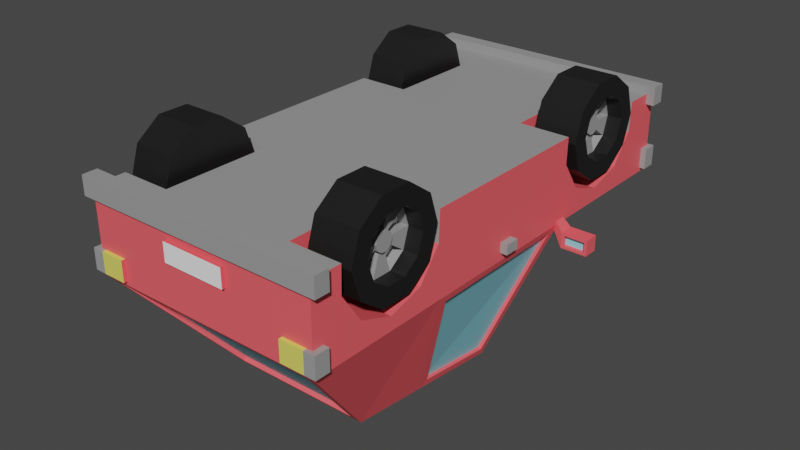 # Source: 10MinuteCars.blend  (saved by Blender 3.0.42; exported with 4.5.12 LTS)
import bpy
from mathutils import Matrix  # noqa: F401  (used for matrix-valued properties, if any)

bpy.ops.wm.read_factory_settings(use_empty=True)
scene = bpy.context.scene
scene.name = 'Scene'

# ---- collections
col_collection = bpy.data.collections.new('Collection'); scene.collection.children.link(col_collection)

# ---- materials (node trees are filled in below, after node groups)
mat_red = bpy.data.materials.new('red')
mat_red.use_transparent_shadow = False
mat_blue = bpy.data.materials.new('blue')
mat_blue.use_transparent_shadow = False
mat_yellow = bpy.data.materials.new('yellow')
mat_yellow.use_transparent_shadow = False
mat_dark_gray = bpy.data.materials.new('dark_gray')
mat_dark_gray.use_transparent_shadow = False
mat_black = bpy.data.materials.new('black')
mat_black.use_transparent_shadow = False
mat_light_gray = bpy.data.materials.new('light_gray')
mat_light_gray.use_transparent_shadow = False
mat_white = bpy.data.materials.new('white')
mat_white.use_transparent_shadow = False

# ---- material node trees
mat_red.use_nodes = True; mat_red.node_tree.nodes.clear()
_N = mat_red.node_tree.nodes; _L = mat_red.node_tree.links
n0 = _N.new('ShaderNodeBsdfPrincipled'); n0.name = 'Principled BSDF'; n0.location = (10, 300)
n0.distribution = 'GGX'
n0.subsurface_method = 'RANDOM_WALK_SKIN'
n0.inputs[0].default_value = (1.0, 0.1144, 0.1329, 1.0)
n0.inputs[3].default_value = 1.45
n0.inputs[11].default_value = 1.245
n0.inputs[13].default_value = 0.5317
n0.inputs[27].default_value = (0.0, 0.0, 0.0, 1.0)
n0.inputs[28].default_value = 1.0
n1 = _N.new('ShaderNodeOutputMaterial'); n1.name = 'Material Output'; n1.location = (300, 300)
_L.new(n0.outputs[0], n1.inputs[0])
n1.is_active_output = True
mat_blue.use_nodes = True; mat_blue.node_tree.nodes.clear()
_N = mat_blue.node_tree.nodes; _L = mat_blue.node_tree.links
n0 = _N.new('ShaderNodeBsdfPrincipled'); n0.name = 'Principled BSDF'; n0.location = (10, 300)
n0.distribution = 'GGX'
n0.subsurface_method = 'RANDOM_WALK_SKIN'
n0.inputs[0].default_value = (0.2623, 0.6867, 0.7991, 1.0)
n0.inputs[3].default_value = 1.45
n0.inputs[27].default_value = (0.0, 0.0, 0.0, 1.0)
n0.inputs[28].default_value = 1.0
n1 = _N.new('ShaderNodeOutputMaterial'); n1.name = 'Material Output'; n1.location = (300, 300)
_L.new(n0.outputs[0], n1.inputs[0])
n1.is_active_output = True
mat_yellow.use_nodes = True; mat_yellow.node_tree.nodes.clear()
_N = mat_yellow.node_tree.nodes; _L = mat_yellow.node_tree.links
n0 = _N.new('ShaderNodeBsdfPrincipled'); n0.name = 'Principled BSDF'; n0.location = (10, 300)
n0.distribution = 'GGX'
n0.subsurface_method = 'RANDOM_WALK_SKIN'
n0.inputs[0].default_value = (0.8, 0.7454, 0.133, 1.0)
n0.inputs[3].default_value = 1.45
n0.inputs[27].default_value = (0.0, 0.0, 0.0, 1.0)
n0.inputs[28].default_value = 1.0
n1 = _N.new('ShaderNodeOutputMaterial'); n1.name = 'Material Output'; n1.location = (300, 300)
_L.new(n0.outputs[0], n1.inputs[0])
n1.is_active_output = True
mat_dark_gray.use_nodes = True; mat_dark_gray.node_tree.nodes.clear()
_N = mat_dark_gray.node_tree.nodes; _L = mat_dark_gray.node_tree.links
n0 = _N.new('ShaderNodeBsdfPrincipled'); n0.name = 'Principled BSDF'; n0.location = (10, 300)
n0.distribution = 'GGX'
n0.subsurface_method = 'RANDOM_WALK_SKIN'
n0.inputs[0].default_value = (0.3278, 0.3278, 0.3278, 1.0)
n0.inputs[3].default_value = 1.45
n0.inputs[27].default_value = (0.0, 0.0, 0.0, 1.0)
n0.inputs[28].default_value = 1.0
n1 = _N.new('ShaderNodeOutputMaterial'); n1.name = 'Material Output'; n1.location = (300, 300)
_L.new(n0.outputs[0], n1.inputs[0])
n1.is_active_output = True
mat_black.use_nodes = True; mat_black.node_tree.nodes.clear()
_N = mat_black.node_tree.nodes; _L = mat_black.node_tree.links
n0 = _N.new('ShaderNodeBsdfPrincipled'); n0.name = 'Principled BSDF'; n0.location = (10, 300)
n0.distribution = 'GGX'
n0.subsurface_method = 'RANDOM_WALK_SKIN'
n0.inputs[0].default_value = (0.009134, 0.009134, 0.009134, 1.0)
n0.inputs[3].default_value = 1.45
n0.inputs[27].default_value = (0.0, 0.0, 0.0, 1.0)
n0.inputs[28].default_value = 1.0
n1 = _N.new('ShaderNodeOutputMaterial'); n1.name = 'Material Output'; n1.location = (300, 300)
_L.new(n0.outputs[0], n1.inputs[0])
n1.is_active_output = True
mat_light_gray.use_nodes = True; mat_light_gray.node_tree.nodes.clear()
_N = mat_light_gray.node_tree.nodes; _L = mat_light_gray.node_tree.links
n0 = _N.new('ShaderNodeBsdfPrincipled'); n0.name = 'Principled BSDF'; n0.location = (10, 300)
n0.distribution = 'GGX'
n0.subsurface_method = 'RANDOM_WALK_SKIN'
n0.inputs[0].default_value = (1.0, 1.0, 1.0, 1.0)
n0.inputs[3].default_value = 1.45
n0.inputs[27].default_value = (0.0, 0.0, 0.0, 1.0)
n0.inputs[28].default_value = 1.0
n1 = _N.new('ShaderNodeOutputMaterial'); n1.name = 'Material Output'; n1.location = (300, 300)
_L.new(n0.outputs[0], n1.inputs[0])
n1.is_active_output = True
mat_white.use_nodes = True; mat_white.node_tree.nodes.clear()
_N = mat_white.node_tree.nodes; _L = mat_white.node_tree.links
n0 = _N.new('ShaderNodeBsdfPrincipled'); n0.name = 'Principled BSDF'; n0.location = (10, 300)
n0.distribution = 'GGX'
n0.subsurface_method = 'RANDOM_WALK_SKIN'
n0.inputs[0].default_value = (1.0, 1.0, 1.0, 1.0)
n0.inputs[3].default_value = 1.45
n0.inputs[27].default_value = (0.0, 0.0, 0.0, 1.0)
n0.inputs[28].default_value = 1.0
n1 = _N.new('ShaderNodeOutputMaterial'); n1.name = 'Material Output'; n1.location = (300, 300)
_L.new(n0.outputs[0], n1.inputs[0])
n1.is_active_output = True

# ---- world
world_world = bpy.data.worlds.new('World'); scene.world = world_world
world_world.use_nodes = True; world_world.node_tree.nodes.clear()
_N = world_world.node_tree.nodes; _L = world_world.node_tree.links
n0 = _N.new('ShaderNodeOutputWorld'); n0.name = 'World Output'; n0.location = (300, 300)
n1 = _N.new('ShaderNodeBackground'); n1.name = 'Background'; n1.location = (10, 300)
n1.inputs[0].default_value = (0.05088, 0.05088, 0.05088, 1.0)
_L.new(n1.outputs[0], n0.inputs[0])
n0.is_active_output = True
world_world.color = (0.05088, 0.05088, 0.05088)
world_world.use_sun_shadow = False
world_world.sun_shadow_jitter_overblur = 0.0

# ---- meshes
me_cube = bpy.data.meshes.new('Cube')
me_cube.from_pydata([(0.5711, -1.653, 0.5667), (0.5711, -1.466, 0.8053), (0.5711, -1.175, 0.8888), (0.5711, -0.8906, 0.7852), (0.5711, -0.7213, 0.5342), (0.5711, 0.81, 0.5667), (0.5711, 0.9965, 0.8053), (0.5711, 1.288, 0.8888), (0.5711, 1.572, 0.7852), (0.5711, 1.741, 0.5342), (0.901, 1.953, 1.056), (1.0, 2.0, 0.3151), (1.0, -2.0, 1.0), (1.0, -2.0, 0.3151), (0.0, 0.4867, 2.069), (0.8987, -0.6449, 1.07), (0.542, 1.2, 1.941), (0.5433, -0.3272, 2.086), (1.0, 1.741, 0.5342), (1.0, 1.572, 0.7852), (0.5711, 1.734, 0.3151), (1.0, 1.734, 0.3151), (1.0, 1.288, 0.8888), (1.0, 0.9965, 0.8053), (1.0, 0.81, 0.5667), (0.5711, 0.8012, 0.3151), (1.0, 0.8012, 0.3151), (0.5711, -0.7289, 0.3151), (1.0, -0.7289, 0.3151), (1.0, -0.8906, 0.7852), (1.0, -0.7213, 0.5342), (1.0, -1.175, 0.8888), (1.0, -1.661, 0.3151), (0.5711, -1.661, 0.3151), (1.0, -1.466, 0.8053), (1.0, -1.653, 0.5667), (0.0, 2.0, 0.3151), (0.0, -2.0, 1.0), (0.0, -2.0, 0.3151), (0.0, 1.953, 1.056), (0.5959, 0.4867, 2.069), (0.0, -0.6449, 1.07), (0.0, 1.2, 1.941), (0.0, -0.3272, 2.086), (1.067, -2.026, 0.4043), (1.067, -2.026, 0.2466), (0.0, -2.026, 0.4043), (0.0, -2.026, 0.2466), (0.2697, -2.026, 0.6354), (0.2697, -2.026, 0.4778), (0.0, -2.026, 0.6354), (0.0, -2.026, 0.4778), (1.047, -2.026, 0.9653), (1.047, -2.026, 0.7909), (0.7482, -2.026, 0.9653), (0.7482, -2.026, 0.7909), (1.284, -0.7463, 1.169), (1.284, -0.7463, 1.039), (1.063, -0.7463, 1.169), (1.063, -0.7463, 1.039), (1.06, -0.02706, 0.934), (1.06, -0.02706, 0.8502), (0.9756, -0.02706, 0.934), (0.9756, -0.02706, 0.8502), (1.067, -1.901, 0.4043), (1.067, -1.901, 0.2466), (0.0, -1.901, 0.2466), (0.0, -1.901, 0.4043), (0.2697, -1.901, 0.6354), (0.2697, -1.901, 0.4778), (0.0, -1.901, 0.4778), (0.0, -1.901, 0.6354), (1.047, -1.901, 0.9653), (1.047, -1.901, 0.7909), (0.7482, -1.901, 0.7909), (0.7482, -1.901, 0.9653), (1.263, -0.6213, 1.147), (1.263, -0.6213, 1.061), (1.084, -0.6213, 1.061), (1.084, -0.6213, 1.147), (1.06, 0.09794, 0.934), (1.06, 0.09794, 0.8502), (0.9756, 0.09794, 0.8502), (0.9756, 0.09794, 0.934), (0.9521, -2.026, 0.7909), (0.9521, -2.026, 0.9653), (0.9521, -1.901, 0.7909), (0.9521, -1.901, 0.9653), (1.284, -0.6213, 1.169), (1.284, -0.6213, 1.039), (1.063, -0.6213, 1.039), (1.063, -0.6213, 1.169), (1.263, -0.6539, 1.147), (1.263, -0.6539, 1.061), (1.084, -0.6539, 1.061), (1.084, -0.6539, 1.147), (0.9509, -0.721, 0.9141), (0.9509, -0.721, 0.9912), (0.9509, -0.6465, 0.9141), (0.9509, -0.6465, 0.9912), (1.067, 1.907, 0.4043), (1.067, 1.907, 0.2466), (0.0, 1.907, 0.4043), (0.0, 1.907, 0.2466), (0.2697, 1.907, 0.6354), (0.2697, 1.907, 0.4778), (0.0, 1.907, 0.6354), (0.0, 1.907, 0.4778), (1.047, 1.907, 0.9653), (1.047, 1.907, 0.7909), (0.7482, 1.907, 0.9653), (0.7482, 1.907, 0.7909), (1.067, 2.032, 0.4043), (1.067, 2.032, 0.2466), (0.0, 2.032, 0.2466), (0.0, 2.032, 0.4043), (0.2697, 2.032, 0.6354), (0.2697, 2.032, 0.4778), (0.0, 2.032, 0.4778), (0.0, 2.032, 0.6354), (1.047, 2.032, 0.9653), (1.047, 2.032, 0.7909), (0.7482, 2.032, 0.7909), (0.7482, 2.032, 0.9653), (0.9521, 1.907, 0.7909), (0.9521, 1.907, 0.9653), (0.9521, 2.032, 0.7909), (0.9521, 2.032, 0.9653), (0.6583, -0.7945, 0.3921), (1.021, -0.9425, 0.3921), (0.6583, -0.8734, 0.1495), (1.021, -0.993, 0.2365), (0.6583, -1.08, -0.000385), (1.021, -1.125, 0.1403), (0.6583, -1.335, -0.000385), (1.021, -1.289, 0.1403), (0.6583, -1.541, 0.1495), (1.021, -1.421, 0.2365), (0.6583, -1.62, 0.3921), (1.021, -1.472, 0.3921), (0.6583, -1.541, 0.6347), (1.021, -1.421, 0.5478), (0.6583, -1.335, 0.7846), (1.021, -1.289, 0.644), (0.6583, -1.08, 0.7846), (1.021, -1.125, 0.644), (0.6583, -0.8734, 0.6347), (1.021, -0.993, 0.5478), (1.021, -0.8734, 0.1495), (1.021, -0.7945, 0.3921), (1.021, -1.08, -0.0003851), (1.021, -1.335, -0.0003851), (1.021, -1.541, 0.1495), (1.021, -1.62, 0.3921), (1.021, -1.541, 0.6347), (1.021, -1.335, 0.7846), (1.021, -1.08, 0.7846), (1.021, -0.8734, 0.6347), (0.8983, -1.145, 0.3466), (0.8983, -1.13, 0.3921), (0.8983, -1.183, 0.3184), (0.8983, -1.231, 0.3184), (0.8983, -1.27, 0.3466), (0.8983, -1.285, 0.3921), (0.8983, -1.27, 0.4377), (0.8983, -1.231, 0.4659), (0.8983, -1.183, 0.4659), (0.8983, -1.145, 0.4377), (0.8983, -0.993, 0.2365), (0.8983, -0.9425, 0.3921), (0.8983, -1.125, 0.1403), (0.8983, -1.289, 0.1403), (0.8983, -1.421, 0.2365), (0.8983, -1.472, 0.3921), (0.8983, -1.421, 0.5478), (0.8983, -1.289, 0.644), (0.8983, -1.125, 0.644), (0.8983, -0.993, 0.5478), (0.9224, -1.145, 0.3466), (0.9224, -1.13, 0.3921), (0.9224, -1.183, 0.3184), (0.9224, -1.231, 0.3184), (0.9224, -1.27, 0.3466), (0.9224, -1.285, 0.3921), (0.9224, -1.27, 0.4377), (0.9224, -1.231, 0.4659), (0.9224, -1.183, 0.4659), (0.9224, -1.145, 0.4377), (0.8125, -0.993, 0.2365), (0.8125, -0.9425, 0.3921), (0.8125, -1.289, 0.1403), (0.8125, -1.125, 0.1403), (0.8125, -1.472, 0.3921), (0.8125, -1.421, 0.2365), (0.8125, -1.289, 0.644), (0.8125, -1.421, 0.5478), (0.8125, -0.993, 0.5478), (0.8125, -1.125, 0.644), (0.8125, -1.145, 0.3466), (0.8125, -1.13, 0.3921), (0.8125, -1.231, 0.3184), (0.8125, -1.183, 0.3184), (0.8125, -1.285, 0.3921), (0.8125, -1.27, 0.3466), (0.8125, -1.231, 0.4659), (0.8125, -1.27, 0.4377), (0.8125, -1.145, 0.4377), (0.8125, -1.183, 0.4659), (0.6583, 1.674, 0.3921), (1.021, 1.526, 0.3921), (0.6583, 1.595, 0.1495), (1.021, 1.475, 0.2365), (0.6583, 1.389, -0.000385), (1.021, 1.343, 0.1403), (0.6583, 1.133, -0.000385), (1.021, 1.179, 0.1403), (0.6583, 0.9271, 0.1495), (1.021, 1.047, 0.2365), (0.6583, 0.8483, 0.3921), (1.021, 0.9962, 0.3921), (0.6583, 0.9271, 0.6347), (1.021, 1.047, 0.5478), (0.6583, 1.133, 0.7846), (1.021, 1.179, 0.644), (0.6583, 1.389, 0.7846), (1.021, 1.343, 0.644), (0.6583, 1.595, 0.6347), (1.021, 1.475, 0.5478), (1.021, 1.595, 0.1495), (1.021, 1.674, 0.3921), (1.021, 1.389, -0.0003851), (1.021, 1.133, -0.0003851), (1.021, 0.9271, 0.1495), (1.021, 0.8483, 0.3921), (1.021, 0.9271, 0.6347), (1.021, 1.133, 0.7846), (1.021, 1.389, 0.7846), (1.021, 1.595, 0.6347), (0.8983, 1.324, 0.3466), (0.8983, 1.339, 0.3921), (0.8983, 1.285, 0.3184), (0.8983, 1.237, 0.3184), (0.8983, 1.198, 0.3466), (0.8983, 1.183, 0.3921), (0.8983, 1.198, 0.4377), (0.8983, 1.237, 0.4659), (0.8983, 1.285, 0.4659), (0.8983, 1.324, 0.4377), (0.8983, 1.475, 0.2365), (0.8983, 1.526, 0.3921), (0.8983, 1.343, 0.1403), (0.8983, 1.179, 0.1403), (0.8983, 1.047, 0.2365), (0.8983, 0.9962, 0.3921), (0.8983, 1.047, 0.5478), (0.8983, 1.179, 0.644), (0.8983, 1.343, 0.644), (0.8983, 1.475, 0.5478), (0.9224, 1.324, 0.3466), (0.9224, 1.339, 0.3921), (0.9224, 1.285, 0.3184), (0.9224, 1.237, 0.3184), (0.9224, 1.198, 0.3466), (0.9224, 1.183, 0.3921), (0.9224, 1.198, 0.4377), (0.9224, 1.237, 0.4659), (0.9224, 1.285, 0.4659), (0.9224, 1.324, 0.4377), (0.8125, 1.475, 0.2365), (0.8125, 1.526, 0.3921), (0.8125, 1.179, 0.1403), (0.8125, 1.343, 0.1403), (0.8125, 0.9962, 0.3921), (0.8125, 1.047, 0.2365), (0.8125, 1.179, 0.644), (0.8125, 1.047, 0.5478), (0.8125, 1.475, 0.5478), (0.8125, 1.343, 0.644), (0.8125, 1.324, 0.3466), (0.8125, 1.339, 0.3921), (0.8125, 1.237, 0.3184), (0.8125, 1.285, 0.3184), (0.8125, 1.183, 0.3921), (0.8125, 1.198, 0.3466), (0.8125, 1.237, 0.4659), (0.8125, 1.198, 0.4377), (0.8125, 1.324, 0.4377), (0.8125, 1.285, 0.4659), (1.0, 0.7822, 1.0), (0.0, 2.0, 1.0), (1.0, 2.0, 1.0), (0.0, -0.6667, 1.0), (1.0, -0.6667, 1.0), (0.0, 1.152, 1.997), (0.5959, 1.152, 1.997), (0.0, -0.3054, 2.155), (0.5959, -0.3054, 2.155), (0.0, 1.925, 1.032), (0.0, 1.172, 1.918), (0.0, -0.6097, 1.059), (0.0, -0.292, 2.075), (0.901, 1.925, 1.032), (0.8987, -0.6097, 1.059), (0.542, 1.172, 1.918), (0.5433, -0.292, 2.075), (0.9751, -0.5737, 1.065), (0.9774, 0.6925, 1.066), (0.6185, 0.4315, 2.009), (0.6208, -0.2551, 2.085), (0.9513, 0.6921, 1.056), (0.9491, -0.5741, 1.055), (0.5948, -0.2554, 2.075), (0.5924, 0.4311, 2.0)], [], [(7, 8, 19, 22), (6, 7, 22, 23), (5, 6, 23, 24), (0, 1, 34, 35), (1, 2, 31, 34), (9, 20, 21, 18), (2, 3, 29, 31), (3, 4, 30, 29), (8, 9, 18, 19), (4, 27, 28, 30), (36, 11, 21, 20, 25, 26, 28, 27, 33, 32, 13, 38), (11, 290, 288, 292, 12, 13, 32, 35, 34, 31, 29, 30, 28, 26, 24, 23, 22, 19, 18, 21), (36, 289, 290, 11), (42, 16, 303, 298), (288, 290, 294, 40), (25, 5, 24, 26), (33, 0, 35, 32), (20, 9, 8, 7, 6, 5, 25), (27, 4, 3, 2, 1, 0, 33), (40, 14, 295, 296), (15, 17, 304, 302), (294, 293, 14, 40), (292, 291, 37, 12), (13, 12, 37, 38), (45, 47, 46, 44), (49, 51, 50, 48), (84, 55, 54, 85), (57, 59, 58, 56), (61, 63, 62, 60), (65, 64, 67, 66), (69, 68, 71, 70), (86, 87, 75, 74), (76, 79, 95, 92), (81, 80, 83, 82), (49, 48, 68, 69), (62, 63, 82, 83), (57, 56, 88, 89), (51, 49, 69, 70), (59, 57, 89, 90), (48, 50, 71, 68), (56, 58, 91, 88), (50, 51, 70, 71), (45, 44, 64, 65), (58, 59, 96, 97), (53, 52, 72, 73), (47, 45, 65, 66), (61, 60, 80, 81), (84, 53, 73, 86), (44, 46, 67, 64), (63, 61, 81, 82), (85, 54, 75, 87), (46, 47, 66, 67), (60, 62, 83, 80), (54, 55, 74, 75), (52, 85, 87, 72), (55, 84, 86, 74), (73, 72, 87, 86), (53, 84, 85, 52), (76, 77, 89, 88), (77, 78, 90, 89), (79, 76, 88, 91), (78, 79, 91, 90), (93, 92, 95, 94), (77, 76, 92, 93), (79, 78, 94, 95), (78, 77, 93, 94), (97, 96, 98, 99), (90, 91, 99, 98), (91, 58, 97, 99), (59, 90, 98, 96), (101, 103, 102, 100), (105, 107, 106, 104), (124, 111, 110, 125), (113, 112, 115, 114), (117, 116, 119, 118), (126, 127, 123, 122), (105, 104, 116, 117), (107, 105, 117, 118), (104, 106, 119, 116), (106, 107, 118, 119), (101, 100, 112, 113), (109, 108, 120, 121), (103, 101, 113, 114), (124, 109, 121, 126), (100, 102, 115, 112), (125, 110, 123, 127), (102, 103, 114, 115), (110, 111, 122, 123), (108, 125, 127, 120), (111, 124, 126, 122), (121, 120, 127, 126), (109, 124, 125, 108), (128, 149, 148, 130), (130, 148, 150, 132), (132, 150, 151, 134), (134, 151, 152, 136), (136, 152, 153, 138), (138, 153, 154, 140), (140, 154, 155, 142), (142, 155, 156, 144), (129, 147, 177, 169), (144, 156, 157, 146), (146, 157, 149, 128), (128, 130, 132, 134, 136, 138, 140, 142, 144, 146), (129, 131, 148, 149), (131, 133, 150, 148), (133, 135, 151, 150), (135, 137, 152, 151), (137, 139, 153, 152), (139, 141, 154, 153), (141, 143, 155, 154), (143, 145, 156, 155), (145, 147, 157, 156), (147, 129, 149, 157), (162, 161, 181, 182), (143, 141, 174, 175), (137, 135, 171, 172), (131, 129, 169, 168), (145, 143, 175, 176), (139, 137, 172, 173), (133, 131, 168, 170), (147, 145, 176, 177), (141, 139, 173, 174), (135, 133, 170, 171), (159, 158, 198, 199), (158, 160, 170, 168), (172, 162, 203, 193), (161, 162, 172, 171), (173, 172, 193, 192), (163, 164, 174, 173), (164, 165, 204, 205), (165, 166, 176, 175), (161, 171, 190, 200), (167, 159, 169, 177), (178, 179, 187, 186, 185, 184, 183, 182, 181, 180), (158, 159, 179, 178), (166, 165, 185, 186), (163, 162, 182, 183), (160, 158, 178, 180), (167, 166, 186, 187), (164, 163, 183, 184), (161, 160, 180, 181), (159, 167, 187, 179), (165, 164, 184, 185), (199, 198, 188, 189), (201, 200, 190, 191), (203, 202, 192, 193), (205, 204, 194, 195), (207, 206, 196, 197), (163, 173, 192, 202), (166, 167, 206, 207), (175, 174, 195, 194), (174, 164, 205, 195), (160, 161, 200, 201), (165, 175, 194, 204), (168, 169, 189, 188), (169, 159, 199, 189), (177, 176, 197, 196), (176, 166, 207, 197), (158, 168, 188, 198), (162, 163, 202, 203), (167, 177, 196, 206), (171, 170, 191, 190), (170, 160, 201, 191), (208, 229, 228, 210), (210, 228, 230, 212), (212, 230, 231, 214), (214, 231, 232, 216), (216, 232, 233, 218), (218, 233, 234, 220), (220, 234, 235, 222), (222, 235, 236, 224), (209, 227, 257, 249), (224, 236, 237, 226), (226, 237, 229, 208), (208, 210, 212, 214, 216, 218, 220, 222, 224, 226), (209, 211, 228, 229), (211, 213, 230, 228), (213, 215, 231, 230), (215, 217, 232, 231), (217, 219, 233, 232), (219, 221, 234, 233), (221, 223, 235, 234), (223, 225, 236, 235), (225, 227, 237, 236), (227, 209, 229, 237), (242, 241, 261, 262), (223, 221, 254, 255), (217, 215, 251, 252), (211, 209, 249, 248), (225, 223, 255, 256), (219, 217, 252, 253), (213, 211, 248, 250), (227, 225, 256, 257), (221, 219, 253, 254), (215, 213, 250, 251), (239, 238, 278, 279), (238, 240, 250, 248), (252, 242, 283, 273), (241, 242, 252, 251), (253, 252, 273, 272), (243, 244, 254, 253), (244, 245, 284, 285), (245, 246, 256, 255), (241, 251, 270, 280), (247, 239, 249, 257), (258, 259, 267, 266, 265, 264, 263, 262, 261, 260), (238, 239, 259, 258), (246, 245, 265, 266), (243, 242, 262, 263), (240, 238, 258, 260), (247, 246, 266, 267), (244, 243, 263, 264), (241, 240, 260, 261), (239, 247, 267, 259), (245, 244, 264, 265), (279, 278, 268, 269), (281, 280, 270, 271), (283, 282, 272, 273), (285, 284, 274, 275), (287, 286, 276, 277), (243, 253, 272, 282), (246, 247, 286, 287), (255, 254, 275, 274), (254, 244, 285, 275), (240, 241, 280, 281), (245, 255, 274, 284), (248, 249, 269, 268), (249, 239, 279, 269), (257, 256, 277, 276), (256, 246, 287, 277), (238, 248, 268, 278), (242, 243, 282, 283), (247, 257, 276, 286), (251, 250, 271, 270), (250, 240, 281, 271), (306, 307, 312, 309), (39, 10, 290, 289), (15, 41, 291, 292), (16, 42, 293, 294), (43, 17, 296, 295), (17, 15, 292, 296), (10, 16, 294, 290), (299, 302, 304, 300), (301, 297, 298, 303), (10, 39, 297, 301), (16, 10, 301, 303), (17, 43, 300, 304), (41, 15, 302, 299), (292, 288, 306, 305), (288, 40, 307, 306), (40, 296, 308, 307), (296, 292, 305, 308), (310, 309, 312, 311), (305, 306, 309, 310), (307, 308, 311, 312), (308, 305, 310, 311)])
me_cube.polygons.foreach_set('material_index', [0, 0, 0, 0, 0, 0, 0, 0, 0, 0, 3, 0, 0, 0, 0, 3, 3, 0, 0, 0, 0, 0, 0, 0, 3, 6, 2, 0, 3, 3, 0, 0, 0, 3, 0, 0, 0, 0, 0, 0, 0, 0, 3, 0, 3, 3, 3, 3, 0, 3, 2, 0, 3, 0, 3, 2, 3, 3, 0, 0, 0, 0, 1, 0, 0, 0, 0, 0, 0, 0, 3, 0, 0, 3, 6, 2, 0, 0, 0, 0, 3, 3, 3, 3, 3, 2, 0, 0, 3, 2, 3, 0, 4, 4, 4, 4, 4, 4, 4, 4, 4, 4, 4, 4, 4, 4, 4, 4, 4, 4, 4, 4, 4, 4, 3, 4, 4, 4, 4, 4, 4, 4, 4, 4, 3, 3, 3, 3, 3, 3, 3, 3, 3, 3, 3, 3, 3, 3, 3, 3, 3, 3, 3, 3, 5, 5, 5, 5, 5, 3, 3, 3, 3, 3, 3, 3, 3, 3, 3, 3, 3, 3, 3, 3, 4, 4, 4, 4, 4, 4, 4, 4, 4, 4, 4, 4, 4, 4, 4, 4, 4, 4, 4, 4, 4, 4, 3, 4, 4, 4, 4, 4, 4, 4, 4, 4, 3, 3, 3, 3, 3, 3, 3, 3, 3, 3, 3, 3, 3, 3, 3, 3, 3, 3, 3, 3, 5, 5, 5, 5, 5, 3, 3, 3, 3, 3, 3, 3, 3, 3, 3, 3, 3, 3, 3, 3, 0, 0, 0, 0, 0, 0, 0, 1, 1, 0, 0, 0, 0, 0, 0, 0, 0, 1, 0, 0, 0])
_uv = me_cube.uv_layers.new(name='UVMap')
_uv.uv.foreach_set('vector', [0.7953, 0.7019, 0.7953, 0.7019, 0.7953, 0.7019, 0.7953, 0.7019, 0.7953, 0.7019, 0.7953, 0.7019, 0.7953, 0.7019, 0.7953, 0.7019, 0.7953, 0.7019, 0.7953, 0.7019, 0.7953, 0.7019, 0.7953, 0.7019, 0.7953, 0.7019, 0.7953, 0.7019, 0.7953, 0.7019, 0.7953, 0.7019, 0.7953, 0.7019, 0.7953, 0.7019, 0.7953, 0.7019, 0.7953, 0.7019, 0.7953, 0.7019, 0.7953, 0.7019, 0.7953, 0.7019, 0.7953, 0.7019, 0.7953, 0.7019, 0.7953, 0.7019, 0.7953, 0.7019, 0.7953, 0.7019, 0.7953, 0.7019, 0.7953, 0.7019, 0.7953, 0.7019, 0.7953, 0.7019, 0.7953, 0.7019, 0.7953, 0.7019, 0.7953, 0.7019, 0.7953, 0.7019, 0.7953, 0.7019, 0.7953, 0.7019, 0.7953, 0.7019, 0.7953, 0.7019, 0.7559, 0.7116, 0.7559, 0.7116, 0.7559, 0.7116, 0.7559, 0.7116, 0.7559, 0.7116, 0.7559, 0.7116, 0.7559, 0.7116, 0.7559, 0.7116, 0.7559, 0.7116, 0.7559, 0.7116, 0.7559, 0.7116, 0.7559, 0.7116, 0.7559, 0.7116, 0.7559, 0.7116, 0.7559, 0.7116, 0.7559, 0.7116, 0.7559, 0.7116, 0.7559, 0.7116, 0.7559, 0.7116, 0.7559, 0.7116, 0.7559, 0.7116, 0.7559, 0.7116, 0.7559, 0.7116, 0.7559, 0.7116, 0.7559, 0.7116, 0.7559, 0.7116, 0.7559, 0.7116, 0.7559, 0.7116, 0.7559, 0.7116, 0.7559, 0.7116, 0.7559, 0.7116, 0.7559, 0.7116, 0.7559, 0.7116, 0.7559, 0.7116, 0.7559, 0.7116, 0.7559, 0.7116, 0.7559, 0.7116, 0.7559, 0.7116, 0.7559, 0.7116, 0.7559, 0.7116, 0.7559, 0.7116, 0.7559, 0.7116, 0.7559, 0.7116, 0.7559, 0.7116, 0.7953, 0.7019, 0.7953, 0.7019, 0.7953, 0.7019, 0.7953, 0.7019, 0.7953, 0.7019, 0.7953, 0.7019, 0.7953, 0.7019, 0.7953, 0.7019, 0.7953, 0.7019, 0.7953, 0.7019, 0.7953, 0.7019, 0.7953, 0.7019, 0.7953, 0.7019, 0.7953, 0.7019, 0.7953, 0.7019, 0.7953, 0.7019, 0.7953, 0.7019, 0.7953, 0.7019, 0.7953, 0.7019, 0.7953, 0.7019, 0.7953, 0.7019, 0.7953, 0.7019, 0.7559, 0.7116, 0.7559, 0.7116, 0.7559, 0.7116, 0.7559, 0.7116, 0.7559, 0.7116, 0.7559, 0.7116, 0.7559, 0.7116, 0.7559, 0.7116, 0.7559, 0.7116, 0.7559, 0.7116, 0.7559, 0.7116, 0.7559, 0.7116, 0.7559, 0.7116, 0.7559, 0.7116, 0.7559, 0.7116, 0.7559, 0.7116, 0.7559, 0.7116, 0.7559, 0.7116, 0.7559, 0.7116, 0.7559, 0.7116, 0.5689, 0.9183, 0.5689, 0.9183, 0.5689, 0.9183, 0.5689, 0.9183, 0.08167, 0.9085, 0.08167, 0.9085, 0.08167, 0.9085, 0.08167, 0.9085, 0.6821, 0.6821, 0.6821, 0.6821, 0.6821, 0.6821, 0.6821, 0.6821, 0.7953, 0.6969, 0.7953, 0.6969, 0.7953, 0.6969, 0.7953, 0.6969, 0.5591, 0.9233, 0.5591, 0.9233, 0.5591, 0.9233, 0.5591, 0.9233, 0.5689, 0.9183, 0.5689, 0.9183, 0.5689, 0.9183, 0.5689, 0.9183, 0.08167, 0.9085, 0.08167, 0.9085, 0.08167, 0.9085, 0.08167, 0.9085, 0.6821, 0.6821, 0.6821, 0.6821, 0.6821, 0.6821, 0.6821, 0.6821, 0.7953, 0.6969, 0.7953, 0.6969, 0.7953, 0.6969, 0.7953, 0.6969, 0.5591, 0.9233, 0.5591, 0.9233, 0.5591, 0.9233, 0.5591, 0.9233, 0.08167, 0.9085, 0.08167, 0.9085, 0.08167, 0.9085, 0.08167, 0.9085, 0.5591, 0.9233, 0.5591, 0.9233, 0.5591, 0.9233, 0.5591, 0.9233, 0.7953, 0.6969, 0.7953, 0.6969, 0.7953, 0.6969, 0.7953, 0.6969, 0.08167, 0.9085, 0.08167, 0.9085, 0.08167, 0.9085, 0.08167, 0.9085, 0.7953, 0.6969, 0.7953, 0.6969, 0.7953, 0.6969, 0.7953, 0.6969, 0.08167, 0.9085, 0.08167, 0.9085, 0.08167, 0.9085, 0.08167, 0.9085, 0.7953, 0.6969, 0.7953, 0.6969, 0.7953, 0.6969, 0.7953, 0.6969, 0.08167, 0.9085, 0.08167, 0.9085, 0.08167, 0.9085, 0.08167, 0.9085, 0.5689, 0.9183, 0.5689, 0.9183, 0.5689, 0.9183, 0.5689, 0.9183, 0.7953, 0.6969, 0.7953, 0.6969, 0.7953, 0.6969, 0.7953, 0.6969, 0.2982, 0.564, 0.2982, 0.564, 0.2982, 0.564, 0.2982, 0.564, 0.5689, 0.9183, 0.5689, 0.9183, 0.5689, 0.9183, 0.5689, 0.9183, 0.5591, 0.9233, 0.5591, 0.9233, 0.5591, 0.9233, 0.5591, 0.9233, 0.2982, 0.564, 0.2982, 0.564, 0.2982, 0.564, 0.2982, 0.564, 0.5689, 0.9183, 0.5689, 0.9183, 0.5689, 0.9183, 0.5689, 0.9183, 0.5591, 0.9233, 0.5591, 0.9233, 0.5591, 0.9233, 0.5591, 0.9233, 0.6821, 0.6821, 0.6821, 0.6821, 0.6821, 0.6821, 0.6821, 0.6821, 0.5689, 0.9183, 0.5689, 0.9183, 0.5689, 0.9183, 0.5689, 0.9183, 0.5591, 0.9233, 0.5591, 0.9233, 0.5591, 0.9233, 0.5591, 0.9233, 0.6821, 0.6821, 0.6821, 0.6821, 0.6821, 0.6821, 0.6821, 0.6821, 0.2982, 0.564, 0.2982, 0.564, 0.2982, 0.564, 0.2982, 0.564, 0.6821, 0.6821, 0.6821, 0.6821, 0.6821, 0.6821, 0.6821, 0.6821, 0.2982, 0.564, 0.2982, 0.564, 0.2982, 0.564, 0.2982, 0.564, 0.2982, 0.564, 0.2982, 0.564, 0.2982, 0.564, 0.2982, 0.564, 0.7953, 0.6969, 0.7953, 0.6969, 0.7953, 0.6969, 0.7953, 0.6969, 0.7953, 0.6969, 0.7953, 0.6969, 0.7953, 0.6969, 0.7953, 0.6969, 0.7953, 0.6969, 0.7953, 0.6969, 0.7953, 0.6969, 0.7953, 0.6969, 0.7953, 0.6969, 0.7953, 0.6969, 0.7953, 0.6969, 0.7953, 0.6969, 0.1801, 0.8051, 0.1801, 0.8051, 0.1801, 0.8051, 0.1801, 0.8051, 0.7953, 0.6969, 0.7953, 0.6969, 0.7953, 0.6969, 0.7953, 0.6969, 0.7953, 0.6969, 0.7953, 0.6969, 0.7953, 0.6969, 0.7953, 0.6969, 0.7953, 0.6969, 0.7953, 0.6969, 0.7953, 0.6969, 0.7953, 0.6969, 0.7953, 0.6969, 0.7953, 0.6969, 0.7953, 0.6969, 0.7953, 0.6969, 0.7953, 0.6969, 0.7953, 0.6969, 0.7953, 0.6969, 0.7953, 0.6969, 0.7953, 0.6969, 0.7953, 0.6969, 0.7953, 0.6969, 0.7953, 0.6969, 0.7953, 0.6969, 0.7953, 0.6969, 0.7953, 0.6969, 0.7953, 0.6969, 0.5689, 0.9183, 0.5689, 0.9183, 0.5689, 0.9183, 0.5689, 0.9183, 0.08167, 0.9085, 0.08167, 0.9085, 0.08167, 0.9085, 0.08167, 0.9085, 0.185, 0.6772, 0.185, 0.6772, 0.185, 0.6772, 0.185, 0.6772, 0.5689, 0.9183, 0.5689, 0.9183, 0.5689, 0.9183, 0.5689, 0.9183, 0.08167, 0.9085, 0.08167, 0.9085, 0.08167, 0.9085, 0.08167, 0.9085, 0.185, 0.6772, 0.185, 0.6772, 0.185, 0.6772, 0.185, 0.6772, 0.08167, 0.9085, 0.08167, 0.9085, 0.08167, 0.9085, 0.08167, 0.9085, 0.08167, 0.9085, 0.08167, 0.9085, 0.08167, 0.9085, 0.08167, 0.9085, 0.08167, 0.9085, 0.08167, 0.9085, 0.08167, 0.9085, 0.08167, 0.9085, 0.08167, 0.9085, 0.08167, 0.9085, 0.08167, 0.9085, 0.08167, 0.9085, 0.5689, 0.9183, 0.5689, 0.9183, 0.5689, 0.9183, 0.5689, 0.9183, 0.2982, 0.564, 0.2982, 0.564, 0.2982, 0.564, 0.2982, 0.564, 0.5689, 0.9183, 0.5689, 0.9183, 0.5689, 0.9183, 0.5689, 0.9183, 0.2982, 0.564, 0.2982, 0.564, 0.2982, 0.564, 0.2982, 0.564, 0.5689, 0.9183, 0.5689, 0.9183, 0.5689, 0.9183, 0.5689, 0.9183, 0.185, 0.6772, 0.185, 0.6772, 0.185, 0.6772, 0.185, 0.6772, 0.5689, 0.9183, 0.5689, 0.9183, 0.5689, 0.9183, 0.5689, 0.9183, 0.185, 0.6772, 0.185, 0.6772, 0.185, 0.6772, 0.185, 0.6772, 0.2982, 0.564, 0.2982, 0.564, 0.2982, 0.564, 0.2982, 0.564, 0.185, 0.6772, 0.185, 0.6772, 0.185, 0.6772, 0.185, 0.6772, 0.2982, 0.564, 0.2982, 0.564, 0.2982, 0.564, 0.2982, 0.564, 0.2982, 0.564, 0.2982, 0.564, 0.2982, 0.564, 0.2982, 0.564, 0.938, 0.9086, 0.938, 0.9086, 0.938, 0.9086, 0.938, 0.9086, 0.938, 0.9086, 0.938, 0.9086, 0.938, 0.9086, 0.938, 0.9086, 0.938, 0.9086, 0.938, 0.9086, 0.938, 0.9086, 0.938, 0.9086, 0.938, 0.9086, 0.938, 0.9086, 0.938, 0.9086, 0.938, 0.9086, 0.938, 0.9086, 0.938, 0.9086, 0.938, 0.9086, 0.938, 0.9086, 0.938, 0.9086, 0.938, 0.9086, 0.938, 0.9086, 0.938, 0.9086, 0.938, 0.9086, 0.938, 0.9086, 0.938, 0.9086, 0.938, 0.9086, 0.938, 0.9086, 0.938, 0.9086, 0.938, 0.9086, 0.938, 0.9086, 0.938, 0.9086, 0.938, 0.9086, 0.938, 0.9086, 0.938, 0.9086, 0.938, 0.9086, 0.938, 0.9086, 0.938, 0.9086, 0.938, 0.9086, 0.938, 0.9086, 0.938, 0.9086, 0.938, 0.9086, 0.938, 0.9086, 0.938, 0.9086, 0.938, 0.9086, 0.938, 0.9086, 0.938, 0.9086, 0.938, 0.9086, 0.938, 0.9086, 0.938, 0.9086, 0.938, 0.9086, 0.938, 0.9086, 0.938, 0.9086, 0.938, 0.9086, 0.938, 0.9086, 0.938, 0.9086, 0.938, 0.9086, 0.938, 0.9086, 0.938, 0.9086, 0.938, 0.9086, 0.938, 0.9086, 0.938, 0.9086, 0.938, 0.9086, 0.938, 0.9086, 0.938, 0.9086, 0.938, 0.9086, 0.938, 0.9086, 0.938, 0.9086, 0.938, 0.9086, 0.938, 0.9086, 0.938, 0.9086, 0.938, 0.9086, 0.938, 0.9086, 0.938, 0.9086, 0.938, 0.9086, 0.938, 0.9086, 0.938, 0.9086, 0.938, 0.9086, 0.938, 0.9086, 0.938, 0.9086, 0.938, 0.9086, 0.938, 0.9086, 0.938, 0.9086, 0.938, 0.9086, 0.938, 0.9086, 0.938, 0.9086, 0.938, 0.9086, 0.938, 0.9086, 0.938, 0.9086, 0.938, 0.9086, 0.938, 0.9086, 0.938, 0.9086, 0.938, 0.9086, 0.4459, 0.9381, 0.4459, 0.9381, 0.4459, 0.9381, 0.4459, 0.9381, 0.938, 0.9086, 0.938, 0.9086, 0.938, 0.9086, 0.938, 0.9086, 0.938, 0.9086, 0.938, 0.9086, 0.938, 0.9086, 0.938, 0.9086, 0.938, 0.9086, 0.938, 0.9086, 0.938, 0.9086, 0.938, 0.9086, 0.938, 0.9086, 0.938, 0.9086, 0.938, 0.9086, 0.938, 0.9086, 0.938, 0.9086, 0.938, 0.9086, 0.938, 0.9086, 0.938, 0.9086, 0.938, 0.9086, 0.938, 0.9086, 0.938, 0.9086, 0.938, 0.9086, 0.938, 0.9086, 0.938, 0.9086, 0.938, 0.9086, 0.938, 0.9086, 0.938, 0.9086, 0.938, 0.9086, 0.938, 0.9086, 0.938, 0.9086, 0.938, 0.9086, 0.938, 0.9086, 0.938, 0.9086, 0.938, 0.9086, 0.4459, 0.9381, 0.4459, 0.9381, 0.4459, 0.9381, 0.4459, 0.9381, 0.4459, 0.9381, 0.4459, 0.9381, 0.4459, 0.9381, 0.4459, 0.9381, 0.4459, 0.9381, 0.4459, 0.9381, 0.4459, 0.9381, 0.4459, 0.9381, 0.4459, 0.9381, 0.4459, 0.9381, 0.4459, 0.9381, 0.4459, 0.9381, 0.938, 0.9086, 0.938, 0.9086, 0.938, 0.9086, 0.938, 0.9086, 0.4459, 0.9381, 0.4459, 0.9381, 0.4459, 0.9381, 0.4459, 0.9381, 0.4459, 0.9381, 0.4459, 0.9381, 0.4459, 0.9381, 0.4459, 0.9381, 0.4459, 0.9381, 0.4459, 0.9381, 0.4459, 0.9381, 0.4459, 0.9381, 0.4459, 0.9381, 0.4459, 0.9381, 0.4459, 0.9381, 0.4459, 0.9381, 0.4459, 0.9381, 0.4459, 0.9381, 0.4459, 0.9381, 0.4459, 0.9381, 0.4459, 0.9381, 0.4459, 0.9381, 0.4459, 0.9381, 0.4459, 0.9381, 0.4459, 0.9381, 0.4459, 0.9381, 0.4459, 0.9381, 0.4459, 0.9381, 0.4459, 0.9381, 0.4459, 0.9381, 0.4459, 0.9381, 0.4459, 0.9381, 0.4459, 0.9381, 0.4459, 0.9381, 0.4459, 0.9381, 0.4459, 0.9381, 0.4459, 0.9381, 0.4459, 0.9381, 0.4459, 0.9381, 0.4459, 0.9381, 0.4459, 0.9381, 0.4459, 0.9381, 0.4459, 0.9381, 0.4459, 0.9381, 0.4459, 0.9381, 0.4459, 0.9381, 0.4459, 0.9381, 0.4459, 0.9381, 0.4459, 0.9381, 0.4459, 0.9381, 0.4459, 0.9381, 0.4459, 0.9381, 0.4459, 0.9381, 0.4459, 0.9381, 0.4459, 0.9381, 0.4459, 0.9381, 0.4459, 0.9381, 0.4459, 0.9381, 0.4459, 0.9381, 0.4459, 0.9381, 0.4459, 0.9381, 0.4459, 0.9381, 0.4459, 0.9381, 0.4459, 0.9381, 0.4459, 0.9381, 0.4459, 0.9381, 0.9134, 0.9332, 0.9134, 0.9332, 0.9134, 0.9332, 0.9134, 0.9332, 0.9134, 0.9332, 0.9134, 0.9332, 0.9134, 0.9332, 0.9134, 0.9332, 0.9134, 0.9332, 0.9134, 0.9332, 0.9134, 0.9332, 0.9134, 0.9332, 0.9134, 0.9332, 0.9134, 0.9332, 0.9134, 0.9332, 0.9134, 0.9332, 0.9134, 0.9332, 0.9134, 0.9332, 0.9134, 0.9332, 0.9134, 0.9332, 0.4459, 0.9381, 0.4459, 0.9381, 0.4459, 0.9381, 0.4459, 0.9381, 0.4459, 0.9381, 0.4459, 0.9381, 0.4459, 0.9381, 0.4459, 0.9381, 0.938, 0.9086, 0.938, 0.9086, 0.938, 0.9086, 0.938, 0.9086, 0.4459, 0.9381, 0.4459, 0.9381, 0.4459, 0.9381, 0.4459, 0.9381, 0.4459, 0.9381, 0.4459, 0.9381, 0.4459, 0.9381, 0.4459, 0.9381, 0.4459, 0.9381, 0.4459, 0.9381, 0.4459, 0.9381, 0.4459, 0.9381, 0.938, 0.9086, 0.938, 0.9086, 0.938, 0.9086, 0.938, 0.9086, 0.4459, 0.9381, 0.4459, 0.9381, 0.4459, 0.9381, 0.4459, 0.9381, 0.938, 0.9086, 0.938, 0.9086, 0.938, 0.9086, 0.938, 0.9086, 0.4459, 0.9381, 0.4459, 0.9381, 0.4459, 0.9381, 0.4459, 0.9381, 0.4459, 0.9381, 0.4459, 0.9381, 0.4459, 0.9381, 0.4459, 0.9381, 0.4459, 0.9381, 0.4459, 0.9381, 0.4459, 0.9381, 0.4459, 0.9381, 0.4459, 0.9381, 0.4459, 0.9381, 0.4459, 0.9381, 0.4459, 0.9381, 0.938, 0.9086, 0.938, 0.9086, 0.938, 0.9086, 0.938, 0.9086, 0.4459, 0.9381, 0.4459, 0.9381, 0.4459, 0.9381, 0.4459, 0.9381, 0.938, 0.9086, 0.938, 0.9086, 0.938, 0.9086, 0.938, 0.9086, 0.938, 0.9086, 0.938, 0.9086, 0.938, 0.9086, 0.938, 0.9086, 0.938, 0.9086, 0.938, 0.9086, 0.938, 0.9086, 0.938, 0.9086, 0.938, 0.9086, 0.938, 0.9086, 0.938, 0.9086, 0.938, 0.9086, 0.938, 0.9086, 0.938, 0.9086, 0.938, 0.9086, 0.938, 0.9086, 0.938, 0.9086, 0.938, 0.9086, 0.938, 0.9086, 0.938, 0.9086, 0.938, 0.9086, 0.938, 0.9086, 0.938, 0.9086, 0.938, 0.9086, 0.938, 0.9086, 0.938, 0.9086, 0.938, 0.9086, 0.938, 0.9086, 0.938, 0.9086, 0.938, 0.9086, 0.938, 0.9086, 0.938, 0.9086, 0.938, 0.9086, 0.938, 0.9086, 0.938, 0.9086, 0.938, 0.9086, 0.938, 0.9086, 0.938, 0.9086, 0.938, 0.9086, 0.938, 0.9086, 0.938, 0.9086, 0.938, 0.9086, 0.938, 0.9086, 0.938, 0.9086, 0.938, 0.9086, 0.938, 0.9086, 0.938, 0.9086, 0.938, 0.9086, 0.938, 0.9086, 0.938, 0.9086, 0.938, 0.9086, 0.938, 0.9086, 0.938, 0.9086, 0.938, 0.9086, 0.938, 0.9086, 0.938, 0.9086, 0.938, 0.9086, 0.938, 0.9086, 0.938, 0.9086, 0.938, 0.9086, 0.938, 0.9086, 0.938, 0.9086, 0.938, 0.9086, 0.938, 0.9086, 0.938, 0.9086, 0.938, 0.9086, 0.938, 0.9086, 0.938, 0.9086, 0.938, 0.9086, 0.938, 0.9086, 0.938, 0.9086, 0.938, 0.9086, 0.938, 0.9086, 0.938, 0.9086, 0.938, 0.9086, 0.938, 0.9086, 0.938, 0.9086, 0.938, 0.9086, 0.938, 0.9086, 0.938, 0.9086, 0.938, 0.9086, 0.938, 0.9086, 0.938, 0.9086, 0.938, 0.9086, 0.938, 0.9086, 0.938, 0.9086, 0.938, 0.9086, 0.938, 0.9086, 0.938, 0.9086, 0.938, 0.9086, 0.4459, 0.9381, 0.4459, 0.9381, 0.4459, 0.9381, 0.4459, 0.9381, 0.938, 0.9086, 0.938, 0.9086, 0.938, 0.9086, 0.938, 0.9086, 0.938, 0.9086, 0.938, 0.9086, 0.938, 0.9086, 0.938, 0.9086, 0.938, 0.9086, 0.938, 0.9086, 0.938, 0.9086, 0.938, 0.9086, 0.938, 0.9086, 0.938, 0.9086, 0.938, 0.9086, 0.938, 0.9086, 0.938, 0.9086, 0.938, 0.9086, 0.938, 0.9086, 0.938, 0.9086, 0.938, 0.9086, 0.938, 0.9086, 0.938, 0.9086, 0.938, 0.9086, 0.938, 0.9086, 0.938, 0.9086, 0.938, 0.9086, 0.938, 0.9086, 0.938, 0.9086, 0.938, 0.9086, 0.938, 0.9086, 0.938, 0.9086, 0.938, 0.9086, 0.938, 0.9086, 0.938, 0.9086, 0.938, 0.9086, 0.4459, 0.9381, 0.4459, 0.9381, 0.4459, 0.9381, 0.4459, 0.9381, 0.4459, 0.9381, 0.4459, 0.9381, 0.4459, 0.9381, 0.4459, 0.9381, 0.4459, 0.9381, 0.4459, 0.9381, 0.4459, 0.9381, 0.4459, 0.9381, 0.4459, 0.9381, 0.4459, 0.9381, 0.4459, 0.9381, 0.4459, 0.9381, 0.938, 0.9086, 0.938, 0.9086, 0.938, 0.9086, 0.938, 0.9086, 0.4459, 0.9381, 0.4459, 0.9381, 0.4459, 0.9381, 0.4459, 0.9381, 0.4459, 0.9381, 0.4459, 0.9381, 0.4459, 0.9381, 0.4459, 0.9381, 0.4459, 0.9381, 0.4459, 0.9381, 0.4459, 0.9381, 0.4459, 0.9381, 0.4459, 0.9381, 0.4459, 0.9381, 0.4459, 0.9381, 0.4459, 0.9381, 0.4459, 0.9381, 0.4459, 0.9381, 0.4459, 0.9381, 0.4459, 0.9381, 0.4459, 0.9381, 0.4459, 0.9381, 0.4459, 0.9381, 0.4459, 0.9381, 0.4459, 0.9381, 0.4459, 0.9381, 0.4459, 0.9381, 0.4459, 0.9381, 0.4459, 0.9381, 0.4459, 0.9381, 0.4459, 0.9381, 0.4459, 0.9381, 0.4459, 0.9381, 0.4459, 0.9381, 0.4459, 0.9381, 0.4459, 0.9381, 0.4459, 0.9381, 0.4459, 0.9381, 0.4459, 0.9381, 0.4459, 0.9381, 0.4459, 0.9381, 0.4459, 0.9381, 0.4459, 0.9381, 0.4459, 0.9381, 0.4459, 0.9381, 0.4459, 0.9381, 0.4459, 0.9381, 0.4459, 0.9381, 0.4459, 0.9381, 0.4459, 0.9381, 0.4459, 0.9381, 0.4459, 0.9381, 0.4459, 0.9381, 0.4459, 0.9381, 0.4459, 0.9381, 0.4459, 0.9381, 0.4459, 0.9381, 0.4459, 0.9381, 0.4459, 0.9381, 0.4459, 0.9381, 0.4459, 0.9381, 0.4459, 0.9381, 0.4459, 0.9381, 0.4459, 0.9381, 0.4459, 0.9381, 0.4459, 0.9381, 0.9134, 0.9332, 0.9134, 0.9332, 0.9134, 0.9332, 0.9134, 0.9332, 0.9134, 0.9332, 0.9134, 0.9332, 0.9134, 0.9332, 0.9134, 0.9332, 0.9134, 0.9332, 0.9134, 0.9332, 0.9134, 0.9332, 0.9134, 0.9332, 0.9134, 0.9332, 0.9134, 0.9332, 0.9134, 0.9332, 0.9134, 0.9332, 0.9134, 0.9332, 0.9134, 0.9332, 0.9134, 0.9332, 0.9134, 0.9332, 0.4459, 0.9381, 0.4459, 0.9381, 0.4459, 0.9381, 0.4459, 0.9381, 0.4459, 0.9381, 0.4459, 0.9381, 0.4459, 0.9381, 0.4459, 0.9381, 0.938, 0.9086, 0.938, 0.9086, 0.938, 0.9086, 0.938, 0.9086, 0.4459, 0.9381, 0.4459, 0.9381, 0.4459, 0.9381, 0.4459, 0.9381, 0.4459, 0.9381, 0.4459, 0.9381, 0.4459, 0.9381, 0.4459, 0.9381, 0.4459, 0.9381, 0.4459, 0.9381, 0.4459, 0.9381, 0.4459, 0.9381, 0.938, 0.9086, 0.938, 0.9086, 0.938, 0.9086, 0.938, 0.9086, 0.4459, 0.9381, 0.4459, 0.9381, 0.4459, 0.9381, 0.4459, 0.9381, 0.938, 0.9086, 0.938, 0.9086, 0.938, 0.9086, 0.938, 0.9086, 0.4459, 0.9381, 0.4459, 0.9381, 0.4459, 0.9381, 0.4459, 0.9381, 0.4459, 0.9381, 0.4459, 0.9381, 0.4459, 0.9381, 0.4459, 0.9381, 0.4459, 0.9381, 0.4459, 0.9381, 0.4459, 0.9381, 0.4459, 0.9381, 0.4459, 0.9381, 0.4459, 0.9381, 0.4459, 0.9381, 0.4459, 0.9381, 0.938, 0.9086, 0.938, 0.9086, 0.938, 0.9086, 0.938, 0.9086, 0.4459, 0.9381, 0.4459, 0.9381, 0.4459, 0.9381, 0.4459, 0.9381, 0.7559, 0.7116, 0.7559, 0.7116, 0.7559, 0.7116, 0.7559, 0.7116, 0.7559, 0.7116, 0.7559, 0.7116, 0.7559, 0.7116, 0.7559, 0.7116, 0.7559, 0.7116, 0.7559, 0.7116, 0.7559, 0.7116, 0.7559, 0.7116, 0.7559, 0.7116, 0.7559, 0.7116, 0.7559, 0.7116, 0.7559, 0.7116, 0.7559, 0.7116, 0.7559, 0.7116, 0.7559, 0.7116, 0.7559, 0.7116, 0.7559, 0.7116, 0.7559, 0.7116, 0.7559, 0.7116, 0.7559, 0.7116, 0.7559, 0.7116, 0.7559, 0.7116, 0.7559, 0.7116, 0.7559, 0.7116, 0.1875, 0.8002, 0.1875, 0.8002, 0.1875, 0.8002, 0.1875, 0.8002, 0.1875, 0.8002, 0.1875, 0.8002, 0.1875, 0.8002, 0.1875, 0.8002, 0.7559, 0.7116, 0.7559, 0.7116, 0.7559, 0.7116, 0.7559, 0.7116, 0.7559, 0.7116, 0.7559, 0.7116, 0.7559, 0.7116, 0.7559, 0.7116, 0.7559, 0.7116, 0.7559, 0.7116, 0.7559, 0.7116, 0.7559, 0.7116, 0.7559, 0.7116, 0.7559, 0.7116, 0.7559, 0.7116, 0.7559, 0.7116, 0.7559, 0.7116, 0.7559, 0.7116, 0.7559, 0.7116, 0.7559, 0.7116, 0.7559, 0.7116, 0.7559, 0.7116, 0.7559, 0.7116, 0.7559, 0.7116, 0.7559, 0.7116, 0.7559, 0.7116, 0.7559, 0.7116, 0.7559, 0.7116, 0.7559, 0.7116, 0.7559, 0.7116, 0.7559, 0.7116, 0.7559, 0.7116, 0.1924, 0.7953, 0.1924, 0.7953, 0.1924, 0.7953, 0.1924, 0.7953, 0.7559, 0.7116, 0.7559, 0.7116, 0.7559, 0.7116, 0.7559, 0.7116, 0.7559, 0.7116, 0.7559, 0.7116, 0.7559, 0.7116, 0.7559, 0.7116, 0.7559, 0.7116, 0.7559, 0.7116, 0.7559, 0.7116, 0.7559, 0.7116])
me_cube.materials.append(mat_red)
me_cube.materials.append(mat_blue)
me_cube.materials.append(mat_yellow)
me_cube.materials.append(mat_dark_gray)
me_cube.materials.append(mat_black)
me_cube.materials.append(mat_light_gray)
me_cube.materials.append(mat_white)
me_cube.use_remesh_preserve_volume = False
me_cube.use_remesh_preserve_attributes = False
me_cube.use_mirror_vertex_groups = False
me_cube.update()

# ---- objects
ob_cube = bpy.data.objects.new('Cube', me_cube)

# ---- transforms, parenting, visibility, modifiers, constraints
ob_cube.location = (0.0, 0.0, 0.0)
ob_cube.rotation_euler = (-3.14, -0.0, 0.0)
ob_cube.lock_rotations_4d = False
ob_cube.empty_display_type = 'ARROWS'
ob_cube.lineart.crease_threshold = 0.0
_m = ob_cube.modifiers.new('Mirror', 'MIRROR')
_m.use_clip = True

# ---- collection membership
col_collection.objects.link(ob_cube)

# ---- scene / render settings (as saved in the file)
scene.frame_start = 1; scene.frame_end = 250; scene.frame_set(1)
scene.render.engine = 'BLENDER_EEVEE_NEXT'
scene.cycles.use_denoising = False
scene.cycles.samples = 128
scene.cycles.sampling_pattern = 'TABULATED_SOBOL'
scene.cycles.use_adaptive_sampling = False
scene.cycles.use_light_tree = False
scene.view_settings.view_transform = 'Filmic'
bpy.context.view_layer.update()

# ---- added for rendering (the .blend has no active camera and no usable light): camera, sun
cam_auto = bpy.data.cameras.new('AutoCamera')
cam_auto.lens = 50.0
cam_auto.sensor_width = 36.0
cam_auto.clip_end = 1000.0
ob_auto_camera = bpy.data.objects.new('AutoCamera', cam_auto)
scene.collection.objects.link(ob_auto_camera)
ob_auto_camera.location = (4.87602, -5.85243, 2.82334)
ob_auto_camera.rotation_euler = (1.09748, -7.21219e-08, 0.694738)
scene.camera = ob_auto_camera
light_auto_sun = bpy.data.lights.new('AutoSun', 'SUN')
light_auto_sun.energy = 3.0
light_auto_sun.angle = 0.0523599
ob_auto_sun = bpy.data.objects.new('AutoSun', light_auto_sun)
scene.collection.objects.link(ob_auto_sun)
ob_auto_sun.rotation_euler = (0.872665, 0.174533, 0.523599)
bpy.context.view_layer.update()
